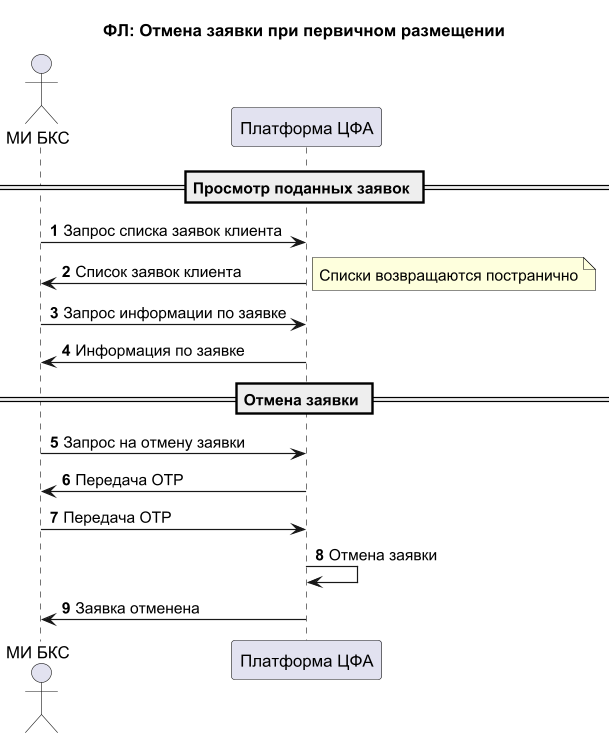

The diagram above was rendered by PlantUML. Its source (embedded in the PNG):
@startuml
title ФЛ: Отмена заявки при первичном размещении
autonumber
actor "МИ БКС" as MIBKS
participant "Платформа ЦФА" as CFA

== Просмотр поданных заявок ==


MIBKS -> CFA: Запрос списка заявок клиента

CFA -> MIBKS: Список заявок клиента
note right: Списки возвращаются постранично
MIBKS -> CFA: Запрос информации по заявке
CFA -> MIBKS: Информация по заявке


== Отмена заявки ==

MIBKS -> CFA: Запрос на отмену заявки
CFA -> MIBKS: Передача OTP
MIBKS -> CFA: Передача OTP
CFA -> CFA: Отмена заявки
CFA -> MIBKS: Заявка отменена


@enduml